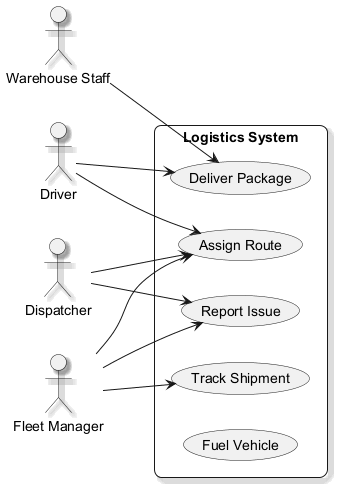

The diagram above was rendered by PlantUML. Its source (embedded in the PNG):
@startuml
skinparam backgroundColor #FFFFFF
skinparam roundCorner 15
skinparam shadowing true
left to right direction
actor "Warehouse Staff" as WS
actor "Fleet Manager" as FM
actor "Dispatcher" as D
actor "Driver" as D1
rectangle "Logistics System" {
  usecase "Deliver Package" as UC_DeliverPackage
  usecase "Track Shipment" as UC_TrackShipment
  usecase "Report Issue" as UC_ReportIssue
  usecase "Assign Route" as UC_AssignRoute
  usecase "Fuel Vehicle" as UC_FuelVehicle
}
WS --> UC_DeliverPackage
FM --> UC_AssignRoute
FM --> UC_ReportIssue
FM --> UC_TrackShipment
D --> UC_AssignRoute
D --> UC_ReportIssue
D1 --> UC_DeliverPackage
D1 --> UC_AssignRoute
@enduml